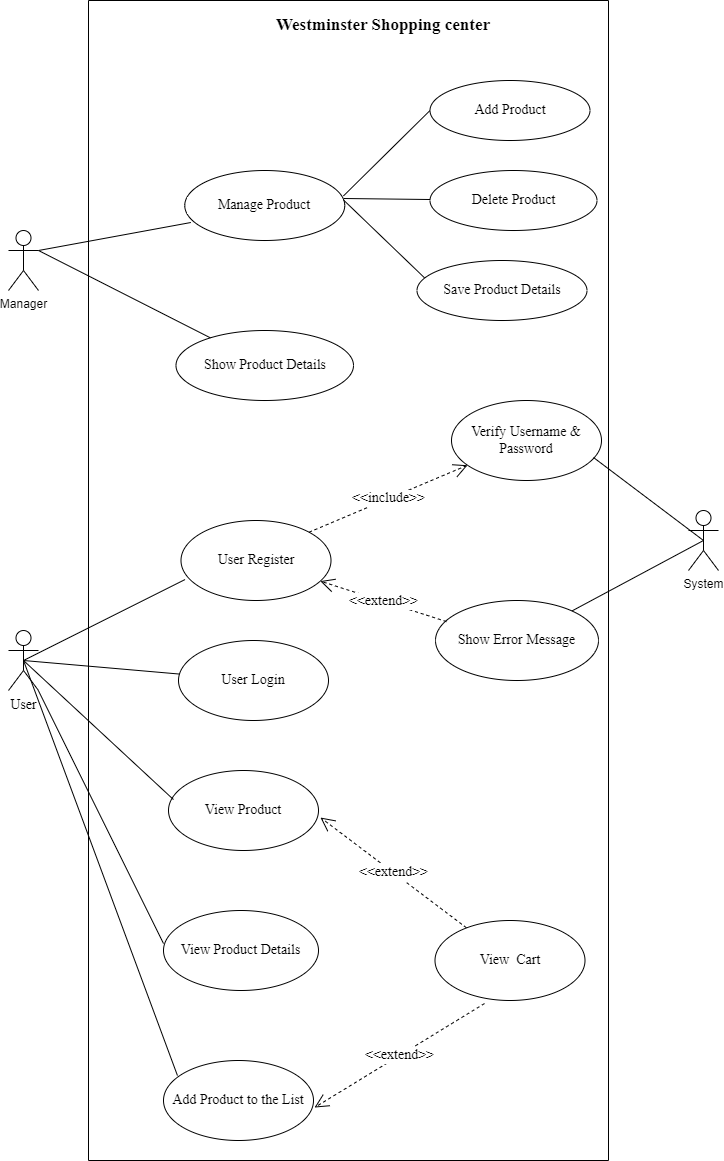

The diagram above was exported from draw.io. Its source (the exported page's mxGraphModel, read from the mxfile embedded in the PNG):
<mxGraphModel dx="1847" dy="1467" grid="1" gridSize="10" guides="1" tooltips="1" connect="1" arrows="1" fold="1" page="1" pageScale="1" pageWidth="413" pageHeight="583" math="0" shadow="0">
  <root>
    <mxCell id="0" />
    <mxCell id="1" parent="0" />
    <mxCell id="NKRibSnSt0gKmOqK65iL-1" value="" style="rounded=0;whiteSpace=wrap;html=1;direction=south;" vertex="1" parent="1">
      <mxGeometry x="50" y="-170" width="520" height="1160" as="geometry" />
    </mxCell>
    <mxCell id="NKRibSnSt0gKmOqK65iL-2" value="&lt;font size=&quot;1&quot; face=&quot;Times New Roman&quot;&gt;&lt;b style=&quot;font-size: 17px;&quot;&gt;Westminster Shopping center&lt;/b&gt;&lt;/font&gt;" style="text;html=1;strokeColor=none;fillColor=none;align=center;verticalAlign=middle;whiteSpace=wrap;rounded=0;" vertex="1" parent="1">
      <mxGeometry x="200" y="-160" width="290" height="30" as="geometry" />
    </mxCell>
    <mxCell id="NKRibSnSt0gKmOqK65iL-3" value="&lt;font style=&quot;font-size: 14px;&quot; face=&quot;Times New Roman&quot;&gt;Manage Product&lt;/font&gt;" style="ellipse;whiteSpace=wrap;html=1;" vertex="1" parent="1">
      <mxGeometry x="146.25" width="160" height="70" as="geometry" />
    </mxCell>
    <mxCell id="NKRibSnSt0gKmOqK65iL-4" value="Manager" style="shape=umlActor;verticalLabelPosition=bottom;verticalAlign=top;html=1;outlineConnect=0;" vertex="1" parent="1">
      <mxGeometry x="-30" y="60" width="30" height="60" as="geometry" />
    </mxCell>
    <mxCell id="NKRibSnSt0gKmOqK65iL-5" value="" style="endArrow=none;html=1;rounded=0;exitX=1;exitY=0.3333333333333333;exitDx=0;exitDy=0;exitPerimeter=0;entryX=0.038;entryY=0.743;entryDx=0;entryDy=0;entryPerimeter=0;" edge="1" parent="1" source="NKRibSnSt0gKmOqK65iL-4" target="NKRibSnSt0gKmOqK65iL-3">
      <mxGeometry width="50" height="50" relative="1" as="geometry">
        <mxPoint x="180" y="320" as="sourcePoint" />
        <mxPoint x="230" y="270" as="targetPoint" />
      </mxGeometry>
    </mxCell>
    <mxCell id="NKRibSnSt0gKmOqK65iL-8" value="" style="endArrow=none;html=1;rounded=0;fontFamily=Times New Roman;fontSize=13;entryX=0.994;entryY=0.4;entryDx=0;entryDy=0;entryPerimeter=0;" edge="1" parent="1" source="NKRibSnSt0gKmOqK65iL-9" target="NKRibSnSt0gKmOqK65iL-3">
      <mxGeometry width="50" height="50" relative="1" as="geometry">
        <mxPoint x="180" y="110" as="sourcePoint" />
        <mxPoint x="230" y="60" as="targetPoint" />
      </mxGeometry>
    </mxCell>
    <mxCell id="NKRibSnSt0gKmOqK65iL-9" value="&lt;font style=&quot;font-size: 14px;&quot; face=&quot;Times New Roman&quot;&gt;Delete Product&lt;/font&gt;" style="ellipse;whiteSpace=wrap;html=1;" vertex="1" parent="1">
      <mxGeometry x="391.5" width="167" height="60" as="geometry" />
    </mxCell>
    <mxCell id="NKRibSnSt0gKmOqK65iL-10" value="&lt;font style=&quot;font-size: 14px;&quot; face=&quot;Times New Roman&quot;&gt;Add Product&lt;/font&gt;" style="ellipse;whiteSpace=wrap;html=1;" vertex="1" parent="1">
      <mxGeometry x="391.5" y="-90" width="160" height="60" as="geometry" />
    </mxCell>
    <mxCell id="NKRibSnSt0gKmOqK65iL-11" value="" style="endArrow=none;html=1;rounded=0;fontFamily=Times New Roman;fontSize=13;entryX=0.992;entryY=0.363;entryDx=0;entryDy=0;exitX=0;exitY=0.5;exitDx=0;exitDy=0;entryPerimeter=0;" edge="1" parent="1" source="NKRibSnSt0gKmOqK65iL-10" target="NKRibSnSt0gKmOqK65iL-3">
      <mxGeometry width="50" height="50" relative="1" as="geometry">
        <mxPoint x="427.57" y="190" as="sourcePoint" />
        <mxPoint x="259.99640687119273" y="48.2842712474619" as="targetPoint" />
      </mxGeometry>
    </mxCell>
    <mxCell id="NKRibSnSt0gKmOqK65iL-13" value="&lt;font face=&quot;Times New Roman&quot;&gt;&lt;span style=&quot;font-size: 14px;&quot;&gt;Save Product Details&lt;/span&gt;&lt;/font&gt;" style="ellipse;whiteSpace=wrap;html=1;" vertex="1" parent="1">
      <mxGeometry x="378.5" y="90" width="170" height="60" as="geometry" />
    </mxCell>
    <mxCell id="NKRibSnSt0gKmOqK65iL-14" value="" style="endArrow=none;html=1;rounded=0;fontFamily=Times New Roman;fontSize=13;entryX=0.994;entryY=0.425;entryDx=0;entryDy=0;entryPerimeter=0;exitX=0.044;exitY=0.288;exitDx=0;exitDy=0;exitPerimeter=0;" edge="1" parent="1" source="NKRibSnSt0gKmOqK65iL-13" target="NKRibSnSt0gKmOqK65iL-3">
      <mxGeometry width="50" height="50" relative="1" as="geometry">
        <mxPoint x="430.2672125417739" y="153.39175831406283" as="sourcePoint" />
        <mxPoint x="269.03999999999996" y="82" as="targetPoint" />
      </mxGeometry>
    </mxCell>
    <mxCell id="NKRibSnSt0gKmOqK65iL-15" value="&lt;font face=&quot;Times New Roman&quot;&gt;&lt;span style=&quot;font-size: 14px;&quot;&gt;Show Product Details&lt;/span&gt;&lt;/font&gt;" style="ellipse;whiteSpace=wrap;html=1;" vertex="1" parent="1">
      <mxGeometry x="137.5" y="160" width="177.5" height="70" as="geometry" />
    </mxCell>
    <mxCell id="NKRibSnSt0gKmOqK65iL-16" value="" style="endArrow=none;html=1;rounded=0;exitX=1;exitY=0.3333333333333333;exitDx=0;exitDy=0;exitPerimeter=0;" edge="1" parent="1" source="NKRibSnSt0gKmOqK65iL-4" target="NKRibSnSt0gKmOqK65iL-15">
      <mxGeometry width="50" height="50" relative="1" as="geometry">
        <mxPoint x="-140" y="130" as="sourcePoint" />
        <mxPoint x="125.04999999999995" y="258" as="targetPoint" />
      </mxGeometry>
    </mxCell>
    <mxCell id="NKRibSnSt0gKmOqK65iL-17" value="User" style="shape=umlActor;verticalLabelPosition=bottom;verticalAlign=top;html=1;outlineConnect=0;fontFamily=Times New Roman;fontSize=14;" vertex="1" parent="1">
      <mxGeometry x="-30" y="460" width="30" height="60" as="geometry" />
    </mxCell>
    <mxCell id="NKRibSnSt0gKmOqK65iL-18" value="&lt;font face=&quot;Times New Roman&quot;&gt;&lt;span style=&quot;font-size: 14px;&quot;&gt;User Register&lt;/span&gt;&lt;/font&gt;" style="ellipse;whiteSpace=wrap;html=1;" vertex="1" parent="1">
      <mxGeometry x="142.5" y="350" width="150" height="80" as="geometry" />
    </mxCell>
    <mxCell id="NKRibSnSt0gKmOqK65iL-19" value="" style="endArrow=none;html=1;rounded=0;exitX=0.5;exitY=0.5;exitDx=0;exitDy=0;exitPerimeter=0;entryX=0.027;entryY=0.738;entryDx=0;entryDy=0;entryPerimeter=0;" edge="1" parent="1" source="NKRibSnSt0gKmOqK65iL-17" target="NKRibSnSt0gKmOqK65iL-18">
      <mxGeometry width="50" height="50" relative="1" as="geometry">
        <mxPoint x="60" y="510" as="sourcePoint" />
        <mxPoint x="191.95000000000005" y="663.04" as="targetPoint" />
      </mxGeometry>
    </mxCell>
    <mxCell id="NKRibSnSt0gKmOqK65iL-20" value="&lt;font face=&quot;Times New Roman&quot;&gt;&lt;span style=&quot;font-size: 14px;&quot;&gt;User Login&lt;/span&gt;&lt;/font&gt;" style="ellipse;whiteSpace=wrap;html=1;" vertex="1" parent="1">
      <mxGeometry x="140" y="470" width="150" height="80" as="geometry" />
    </mxCell>
    <mxCell id="NKRibSnSt0gKmOqK65iL-22" value="" style="endArrow=none;html=1;rounded=0;exitX=0.5;exitY=0.5;exitDx=0;exitDy=0;exitPerimeter=0;" edge="1" parent="1" source="NKRibSnSt0gKmOqK65iL-17" target="NKRibSnSt0gKmOqK65iL-20">
      <mxGeometry width="50" height="50" relative="1" as="geometry">
        <mxPoint x="-55" y="580" as="sourcePoint" />
        <mxPoint x="217" y="510" as="targetPoint" />
      </mxGeometry>
    </mxCell>
    <mxCell id="NKRibSnSt0gKmOqK65iL-26" value="&amp;lt;&amp;lt;include&amp;gt;&amp;gt;" style="endArrow=open;endSize=12;dashed=1;html=1;rounded=0;fontFamily=Times New Roman;fontSize=14;exitX=1;exitY=0;exitDx=0;exitDy=0;" edge="1" parent="1" source="NKRibSnSt0gKmOqK65iL-18" target="NKRibSnSt0gKmOqK65iL-28">
      <mxGeometry width="160" relative="1" as="geometry">
        <mxPoint x="130" y="440" as="sourcePoint" />
        <mxPoint x="290" y="440" as="targetPoint" />
      </mxGeometry>
    </mxCell>
    <mxCell id="NKRibSnSt0gKmOqK65iL-27" value="&lt;font face=&quot;Times New Roman&quot;&gt;&lt;span style=&quot;font-size: 14px;&quot;&gt;Show Error Message&lt;/span&gt;&lt;/font&gt;" style="ellipse;whiteSpace=wrap;html=1;" vertex="1" parent="1">
      <mxGeometry x="397" y="430" width="163" height="80" as="geometry" />
    </mxCell>
    <mxCell id="NKRibSnSt0gKmOqK65iL-28" value="&lt;font face=&quot;Times New Roman&quot;&gt;&lt;span style=&quot;font-size: 14px;&quot;&gt;Verify Username &amp;amp; Password&lt;/span&gt;&lt;/font&gt;" style="ellipse;whiteSpace=wrap;html=1;" vertex="1" parent="1">
      <mxGeometry x="413" y="230" width="150" height="80" as="geometry" />
    </mxCell>
    <mxCell id="NKRibSnSt0gKmOqK65iL-31" value="&amp;lt;&amp;lt;extend&amp;gt;&amp;gt;" style="endArrow=open;endSize=12;dashed=1;html=1;rounded=0;fontFamily=Times New Roman;fontSize=14;exitX=0.067;exitY=0.263;exitDx=0;exitDy=0;exitPerimeter=0;" edge="1" parent="1" source="NKRibSnSt0gKmOqK65iL-27" target="NKRibSnSt0gKmOqK65iL-18">
      <mxGeometry width="160" relative="1" as="geometry">
        <mxPoint x="355.9499999999998" y="430" as="sourcePoint" />
        <mxPoint x="467.97704639482436" y="324.78666781694346" as="targetPoint" />
      </mxGeometry>
    </mxCell>
    <mxCell id="NKRibSnSt0gKmOqK65iL-32" value="&lt;font face=&quot;Times New Roman&quot;&gt;&lt;span style=&quot;font-size: 14px;&quot;&gt;View Product&lt;/span&gt;&lt;/font&gt;" style="ellipse;whiteSpace=wrap;html=1;" vertex="1" parent="1">
      <mxGeometry x="130" y="600" width="150" height="80" as="geometry" />
    </mxCell>
    <mxCell id="NKRibSnSt0gKmOqK65iL-33" value="" style="endArrow=none;html=1;rounded=0;exitX=0.5;exitY=0.5;exitDx=0;exitDy=0;exitPerimeter=0;entryX=0.033;entryY=0.363;entryDx=0;entryDy=0;entryPerimeter=0;" edge="1" parent="1" source="NKRibSnSt0gKmOqK65iL-17" target="NKRibSnSt0gKmOqK65iL-32">
      <mxGeometry width="50" height="50" relative="1" as="geometry">
        <mxPoint x="-10" y="609.5" as="sourcePoint" />
        <mxPoint x="159.52051610343756" y="659.9954728818752" as="targetPoint" />
      </mxGeometry>
    </mxCell>
    <mxCell id="NKRibSnSt0gKmOqK65iL-36" value="&lt;font face=&quot;Times New Roman&quot;&gt;&lt;span style=&quot;font-size: 14px;&quot;&gt;View Product Details&lt;/span&gt;&lt;/font&gt;" style="ellipse;whiteSpace=wrap;html=1;" vertex="1" parent="1">
      <mxGeometry x="125" y="740" width="155" height="80" as="geometry" />
    </mxCell>
    <mxCell id="NKRibSnSt0gKmOqK65iL-37" value="" style="endArrow=none;html=1;rounded=0;entryX=0;entryY=0.413;entryDx=0;entryDy=0;entryPerimeter=0;" edge="1" parent="1" source="NKRibSnSt0gKmOqK65iL-17" target="NKRibSnSt0gKmOqK65iL-36">
      <mxGeometry width="50" height="50" relative="1" as="geometry">
        <mxPoint x="-50" y="490" as="sourcePoint" />
        <mxPoint x="104.95000000000005" y="559.04" as="targetPoint" />
      </mxGeometry>
    </mxCell>
    <mxCell id="NKRibSnSt0gKmOqK65iL-38" value="&lt;font face=&quot;Times New Roman&quot;&gt;&lt;span style=&quot;font-size: 14px;&quot;&gt;Add Product to the List&lt;/span&gt;&lt;/font&gt;" style="ellipse;whiteSpace=wrap;html=1;" vertex="1" parent="1">
      <mxGeometry x="125" y="890" width="150" height="80" as="geometry" />
    </mxCell>
    <mxCell id="NKRibSnSt0gKmOqK65iL-39" value="" style="endArrow=none;html=1;rounded=0;entryX=0.093;entryY=0.188;entryDx=0;entryDy=0;entryPerimeter=0;exitX=0.5;exitY=0.5;exitDx=0;exitDy=0;exitPerimeter=0;" edge="1" parent="1" source="NKRibSnSt0gKmOqK65iL-17" target="NKRibSnSt0gKmOqK65iL-38">
      <mxGeometry width="50" height="50" relative="1" as="geometry">
        <mxPoint x="-50" y="583" as="sourcePoint" />
        <mxPoint x="90" y="746.04" as="targetPoint" />
      </mxGeometry>
    </mxCell>
    <mxCell id="NKRibSnSt0gKmOqK65iL-40" value="&amp;lt;&amp;lt;extend&amp;gt;&amp;gt;" style="endArrow=open;endSize=12;dashed=1;html=1;rounded=0;fontFamily=Times New Roman;fontSize=14;entryX=1.013;entryY=0.588;entryDx=0;entryDy=0;entryPerimeter=0;" edge="1" parent="1" source="NKRibSnSt0gKmOqK65iL-41" target="NKRibSnSt0gKmOqK65iL-32">
      <mxGeometry width="160" relative="1" as="geometry">
        <mxPoint x="445.88000000000017" y="716.4599999999999" as="sourcePoint" />
        <mxPoint x="310.0007674474478" y="659.9986264781706" as="targetPoint" />
      </mxGeometry>
    </mxCell>
    <mxCell id="NKRibSnSt0gKmOqK65iL-41" value="&lt;font face=&quot;Times New Roman&quot;&gt;&lt;span style=&quot;font-size: 14px;&quot;&gt;View&amp;nbsp; Cart&lt;/span&gt;&lt;/font&gt;" style="ellipse;whiteSpace=wrap;html=1;" vertex="1" parent="1">
      <mxGeometry x="396.5" y="750" width="150" height="80" as="geometry" />
    </mxCell>
    <mxCell id="NKRibSnSt0gKmOqK65iL-43" value="&amp;lt;&amp;lt;extend&amp;gt;&amp;gt;" style="endArrow=open;endSize=12;dashed=1;html=1;rounded=0;fontFamily=Times New Roman;fontSize=14;exitX=0.33;exitY=1.038;exitDx=0;exitDy=0;exitPerimeter=0;entryX=1.007;entryY=0.588;entryDx=0;entryDy=0;entryPerimeter=0;" edge="1" parent="1" source="NKRibSnSt0gKmOqK65iL-41" target="NKRibSnSt0gKmOqK65iL-38">
      <mxGeometry width="160" relative="1" as="geometry">
        <mxPoint x="471.05" y="981.96" as="sourcePoint" />
        <mxPoint x="309.99999999999983" y="875" as="targetPoint" />
      </mxGeometry>
    </mxCell>
    <mxCell id="NKRibSnSt0gKmOqK65iL-44" value="System" style="shape=umlActor;verticalLabelPosition=bottom;verticalAlign=top;html=1;outlineConnect=0;" vertex="1" parent="1">
      <mxGeometry x="650" y="340" width="30" height="60" as="geometry" />
    </mxCell>
    <mxCell id="NKRibSnSt0gKmOqK65iL-45" value="" style="endArrow=none;html=1;rounded=0;exitX=0.5;exitY=0.5;exitDx=0;exitDy=0;exitPerimeter=0;entryX=0.947;entryY=0.713;entryDx=0;entryDy=0;entryPerimeter=0;" edge="1" parent="1" source="NKRibSnSt0gKmOqK65iL-44" target="NKRibSnSt0gKmOqK65iL-28">
      <mxGeometry width="50" height="50" relative="1" as="geometry">
        <mxPoint x="10" y="90" as="sourcePoint" />
        <mxPoint x="181.88359375368782" y="177.33567823749604" as="targetPoint" />
      </mxGeometry>
    </mxCell>
    <mxCell id="NKRibSnSt0gKmOqK65iL-46" value="" style="endArrow=none;html=1;rounded=0;exitX=0.5;exitY=0.5;exitDx=0;exitDy=0;exitPerimeter=0;" edge="1" parent="1" source="NKRibSnSt0gKmOqK65iL-44" target="NKRibSnSt0gKmOqK65iL-27">
      <mxGeometry width="50" height="50" relative="1" as="geometry">
        <mxPoint x="-290" y="140" as="sourcePoint" />
        <mxPoint x="-118.11640624631218" y="227.33567823749604" as="targetPoint" />
      </mxGeometry>
    </mxCell>
  </root>
</mxGraphModel>